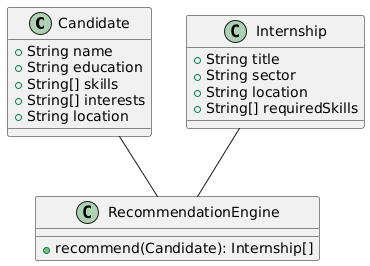

The diagram above was rendered by PlantUML. Its source (embedded in the PNG):
@startuml
class Candidate {
  +String name
  +String education
  +String[] skills
  +String[] interests
  +String location
}

class Internship {
  +String title
  +String sector
  +String location
  +String[] requiredSkills
}

class RecommendationEngine {
  +recommend(Candidate): Internship[]
}

Candidate -- RecommendationEngine
Internship -- RecommendationEngine
@enduml